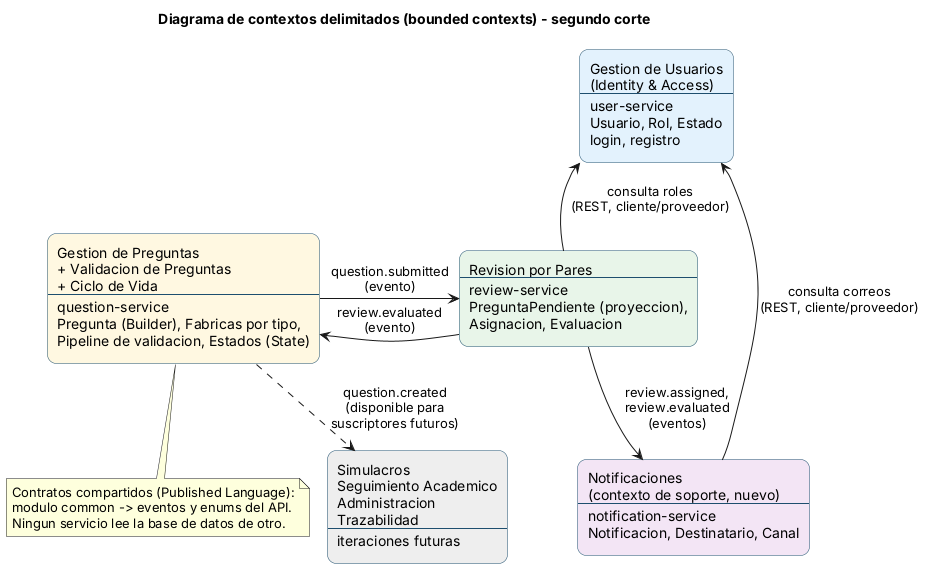

The diagram above was rendered by PlantUML. Its source (embedded in the PNG):
@startuml contextos-delimitados
!pragma layout smetana
title Diagrama de contextos delimitados (bounded contexts) - segundo corte

skinparam rectangle {
  RoundCorner 18
  BorderColor #1D4E6E
}
skinparam packageStyle rectangle

rectangle "Gestion de Usuarios\n(Identity & Access)\n----\nuser-service\nUsuario, Rol, Estado\nlogin, registro" as U #E3F2FD
rectangle "Gestion de Preguntas\n+ Validacion de Preguntas\n+ Ciclo de Vida\n----\nquestion-service\nPregunta (Builder), Fabricas por tipo,\nPipeline de validacion, Estados (State)" as Q #FFF8E1
rectangle "Revision por Pares\n----\nreview-service\nPreguntaPendiente (proyeccion),\nAsignacion, Evaluacion" as R #E8F5E9
rectangle "Notificaciones\n(contexto de soporte, nuevo)\n----\nnotification-service\nNotificacion, Destinatario, Canal" as N #F3E5F5
rectangle "Simulacros\nSeguimiento Academico\nAdministracion\nTrazabilidad\n----\niteraciones futuras" as F #EEEEEE

Q -right-> R : question.submitted\n(evento)
R -left-> Q : review.evaluated\n(evento)
R -down-> N : review.assigned,\nreview.evaluated\n(eventos)
R -up-> U : consulta roles\n(REST, cliente/proveedor)
N -up-> U : consulta correos\n(REST, cliente/proveedor)
Q .down.> F : question.created\n(disponible para\nsuscriptores futuros)

note bottom of Q
  Contratos compartidos (Published Language):
  modulo common -> eventos y enums del API.
  Ningun servicio lee la base de datos de otro.
end note
@enduml